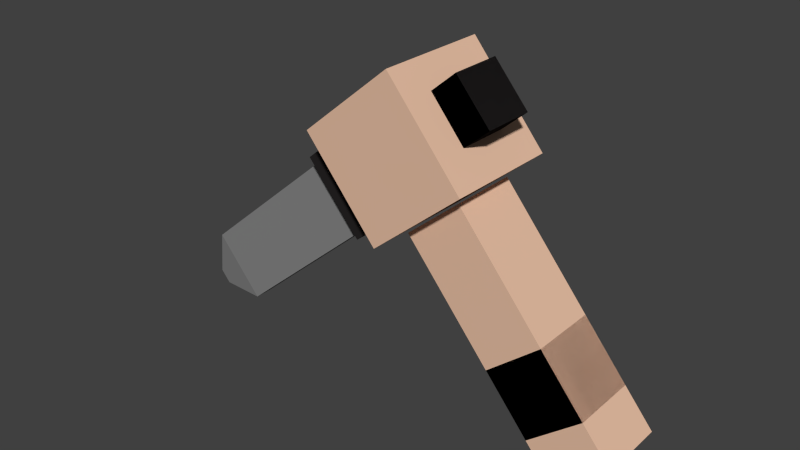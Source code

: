 # Source: Knife.blend  (saved by Blender 2.72.0; exported with 4.5.12 LTS)
import bpy
from mathutils import Matrix  # noqa: F401  (used for matrix-valued properties, if any)

bpy.ops.wm.read_factory_settings(use_empty=True)
scene = bpy.context.scene
scene.name = 'Scene'

# ---- collections
col_collection_1 = bpy.data.collections.new('Collection 1'); scene.collection.children.link(col_collection_1)

# ---- materials (node trees are filled in below, after node groups)
mat_handle = bpy.data.materials.new('Handle')
mat_handle.alpha_threshold = 0.0
mat_handle.use_transparent_shadow = False
mat_handle.diffuse_color = (0.02038, 0.01806, 0.01806, 1.0)
mat_handle.roughness = 0.5
mat_handle.line_color = (0.0, 0.0, 0.0, 1.0)
mat_blade = bpy.data.materials.new('Blade')
mat_blade.alpha_threshold = 0.0
mat_blade.use_transparent_shadow = False
mat_blade.diffuse_color = (0.2396, 0.2396, 0.2396, 1.0)
mat_blade.roughness = 0.5
mat_hand = bpy.data.materials.new('Hand')
mat_hand.alpha_threshold = 0.0
mat_hand.use_transparent_shadow = False
mat_hand.diffuse_color = (0.8, 0.5199, 0.3689, 1.0)
mat_hand.roughness = 0.5

# ---- material node trees

# ---- world
world_world = bpy.data.worlds.new('World'); scene.world = world_world
world_world.color = (0.05088, 0.05088, 0.05088)
world_world.use_sun_shadow = False
world_world.sun_shadow_jitter_overblur = 0.0
world_world.cycles.sampling_method = 'MANUAL'
world_world.cycles.sample_map_resolution = 256

# ---- meshes
me_cube = bpy.data.meshes.new('Cube')
me_cube.from_pydata([(0.786, 0.0558, 2.708), (0.786, -0.4347, 2.708), (1.105, -0.4347, 2.335), (1.105, 0.0558, 2.335), (0.4133, 0.0558, 2.389), (0.4133, -0.4347, 2.389), (0.732, -0.4347, 2.016), (0.732, 0.0558, 2.016), (0.786, 0.0558, 2.708), (0.786, -0.4347, 2.708), (1.105, -0.4347, 2.335), (1.105, 0.0558, 2.335), (0.4133, 0.0558, 2.389), (0.4133, -0.4347, 2.389), (0.732, -0.4347, 2.016), (0.732, 0.0558, 2.016), (-0.4304, 0.0558, 1.667), (-0.4304, -0.4347, 1.667), (-0.1117, -0.4347, 1.295), (-0.1117, 0.0558, 1.295), (-0.5308, 0.0558, 1.582), (-0.5308, -0.4347, 1.582), (-0.2121, -0.4347, 1.209), (-0.2121, 0.0558, 1.209), (-0.5873, 0.0558, 1.648), (-0.5873, -0.4347, 1.648), (-0.1556, -0.4347, 1.143), (-0.1556, 0.0558, 1.143), (-0.6337, 0.0558, 1.702), (-0.6337, -0.4347, 1.702), (-0.1092, -0.4347, 1.089), (-0.1092, 0.0558, 1.089), (-0.6559, 0.0558, 1.683), (-0.6559, -0.4347, 1.683), (-0.1314, -0.4347, 1.07), (-0.1314, 0.0558, 1.07), (-0.7326, 0.0558, 1.617), (-0.7326, -0.4347, 1.617), (-0.2082, -0.4347, 1.004), (-0.2082, 0.0558, 1.004), (-0.7347, -0.1117, 1.543), (-0.7347, -0.2672, 1.543), (-0.2816, -0.2672, 1.013), (-0.2816, -0.1117, 1.013), (-2.149, -0.1117, 0.3336), (-2.149, -0.2672, 0.3336), (-1.696, -0.2672, -0.1964), (-1.696, -0.1117, -0.1964), (-2.263, -0.1735, -0.1283), (-2.263, -0.2054, -0.1283), (-2.17, -0.2054, -0.2371), (-2.17, -0.1735, -0.2371), (1.636, -0.5348, -0.1239), (1.636, 0.1006, -0.1239), (2.123, 0.1006, 0.2835), (2.123, -0.5348, 0.2835), (1.228, -0.5348, 0.3638), (1.228, 0.1006, 0.3638), (1.716, 0.1006, 0.7711), (1.716, -0.5348, 0.7711), (1.636, -0.5348, -0.1239), (1.636, 0.1006, -0.1239), (2.123, 0.1006, 0.2835), (2.123, -0.5348, 0.2835), (1.228, -0.5348, 0.3638), (1.228, 0.1006, 0.3638), (1.716, 0.1006, 0.7711), (1.716, -0.5348, 0.7711), (0.4278, -0.5348, 1.322), (0.4278, 0.1006, 1.322), (0.9155, 0.1006, 1.73), (0.9155, -0.5348, 1.73), (0.2462, -0.7404, 1.201), (0.2462, 0.3435, 1.201), (1.078, 0.3435, 1.896), (1.078, -0.7404, 1.896), (-0.4487, -0.7404, 2.033), (-0.4487, 0.3435, 2.033), (0.3833, 0.3435, 2.728), (0.3833, -0.7404, 2.728), (1.905, -0.5348, -0.4466), (1.905, 0.1006, -0.4466), (2.393, 0.1006, -0.03925), (2.393, -0.5348, -0.03925)], [], [(0, 3, 2, 1), (4, 5, 6, 7), (0, 1, 5, 4), (1, 2, 6, 5), (2, 3, 7, 6), (4, 7, 3, 0), (8, 9, 10, 11), (15, 14, 18, 19), (8, 12, 13, 9), (9, 13, 14, 10), (10, 14, 15, 11), (12, 8, 11, 15), (19, 18, 22, 23), (14, 13, 17, 18), (12, 15, 19, 16), (13, 12, 16, 17), (23, 22, 26, 27), (18, 17, 21, 22), (16, 19, 23, 20), (17, 16, 20, 21), (27, 26, 30, 31), (22, 21, 25, 26), (20, 23, 27, 24), (21, 20, 24, 25), (31, 30, 34, 35), (26, 25, 29, 30), (24, 27, 31, 28), (25, 24, 28, 29), (35, 34, 38, 39), (30, 29, 33, 34), (28, 31, 35, 32), (29, 28, 32, 33), (39, 38, 42, 43), (34, 33, 37, 38), (32, 35, 39, 36), (33, 32, 36, 37), (43, 42, 46, 47), (38, 37, 41, 42), (36, 39, 43, 40), (37, 36, 40, 41), (47, 46, 50, 51), (42, 41, 45, 46), (40, 43, 47, 44), (41, 40, 44, 45), (48, 51, 50, 49), (46, 45, 49, 50), (44, 47, 51, 48), (45, 44, 48, 49), (56, 52, 53, 57), (57, 53, 54, 58), (58, 54, 55, 59), (59, 55, 52, 56), (52, 55, 54, 53), (59, 56, 57, 58), (64, 65, 61, 60), (65, 66, 62, 61), (66, 67, 63, 62), (67, 64, 60, 63), (63, 60, 80, 83), (64, 67, 71, 68), (71, 70, 69, 68), (67, 66, 70, 71), (66, 65, 69, 70), (65, 64, 68, 69), (76, 77, 73, 72), (77, 78, 74, 73), (78, 79, 75, 74), (79, 76, 72, 75), (72, 73, 74, 75), (79, 78, 77, 76), (80, 81, 82, 83), (62, 63, 83, 82), (61, 62, 82, 81), (60, 61, 81, 80)])
me_cube.polygons.foreach_set('material_index', [0, 0, 0, 0, 0, 0, 0, 0, 0, 0, 0, 0, 0, 0, 0, 0, 0, 0, 0, 0, 0, 0, 0, 0, 0, 0, 0, 0, 0, 0, 0, 0, 0, 0, 0, 0, 1, 0, 0, 0, 1, 1, 1, 1, 1, 1, 1, 1, 2, 2, 2, 2, 2, 2, 2, 2, 2, 2, 2, 2, 2, 2, 2, 2, 2, 2, 2, 2, 2, 2, 2, 2, 2, 2])
me_cube.materials.append(mat_handle)
me_cube.materials.append(mat_blade)
me_cube.materials.append(mat_hand)
me_cube.use_remesh_preserve_volume = False
me_cube.use_remesh_preserve_attributes = False
me_cube.use_mirror_vertex_groups = False
me_cube.update()

# ---- objects
ob_cube = bpy.data.objects.new('Cube', me_cube)

# ---- transforms, parenting, visibility, modifiers, constraints
ob_cube.location = (0.0, 0.02707, 0.002923)
ob_cube.lock_rotations_4d = False
ob_cube.empty_display_type = 'ARROWS'
ob_cube.lineart.crease_threshold = 0.0

# ---- collection membership
col_collection_1.objects.link(ob_cube)

# ---- scene / render settings (as saved in the file)
scene.frame_start = 1; scene.frame_end = 250; scene.frame_set(1)
scene.render.engine = 'BLENDER_EEVEE_NEXT'
scene.render.resolution_percentage = 50
scene.render.dither_intensity = 0.0
scene.cycles.use_denoising = False
scene.cycles.samples = 10
scene.cycles.sampling_pattern = 'TABULATED_SOBOL'
scene.cycles.light_sampling_threshold = 0.0
scene.cycles.use_adaptive_sampling = False
scene.cycles.use_light_tree = False
scene.cycles.blur_glossy = 0.0
scene.cycles.pixel_filter_type = 'GAUSSIAN'
scene.cycles.sample_clamp_indirect = 0.0
scene.view_settings.view_transform = 'Standard'
bpy.context.view_layer.update()

# ---- added for rendering (the .blend has no active camera and no usable light): camera, sun
cam_auto = bpy.data.cameras.new('AutoCamera')
cam_auto.lens = 50.0
cam_auto.sensor_width = 36.0
cam_auto.clip_end = 1000.0
ob_auto_camera = bpy.data.objects.new('AutoCamera', cam_auto)
scene.collection.objects.link(ob_auto_camera)
ob_auto_camera.location = (5.37436, -6.54277, 5.39115)
ob_auto_camera.rotation_euler = (1.09748, -7.21219e-08, 0.694738)
scene.camera = ob_auto_camera
light_auto_sun = bpy.data.lights.new('AutoSun', 'SUN')
light_auto_sun.energy = 3.0
light_auto_sun.angle = 0.0523599
ob_auto_sun = bpy.data.objects.new('AutoSun', light_auto_sun)
scene.collection.objects.link(ob_auto_sun)
ob_auto_sun.rotation_euler = (0.872665, 0.174533, 0.523599)
bpy.context.view_layer.update()
